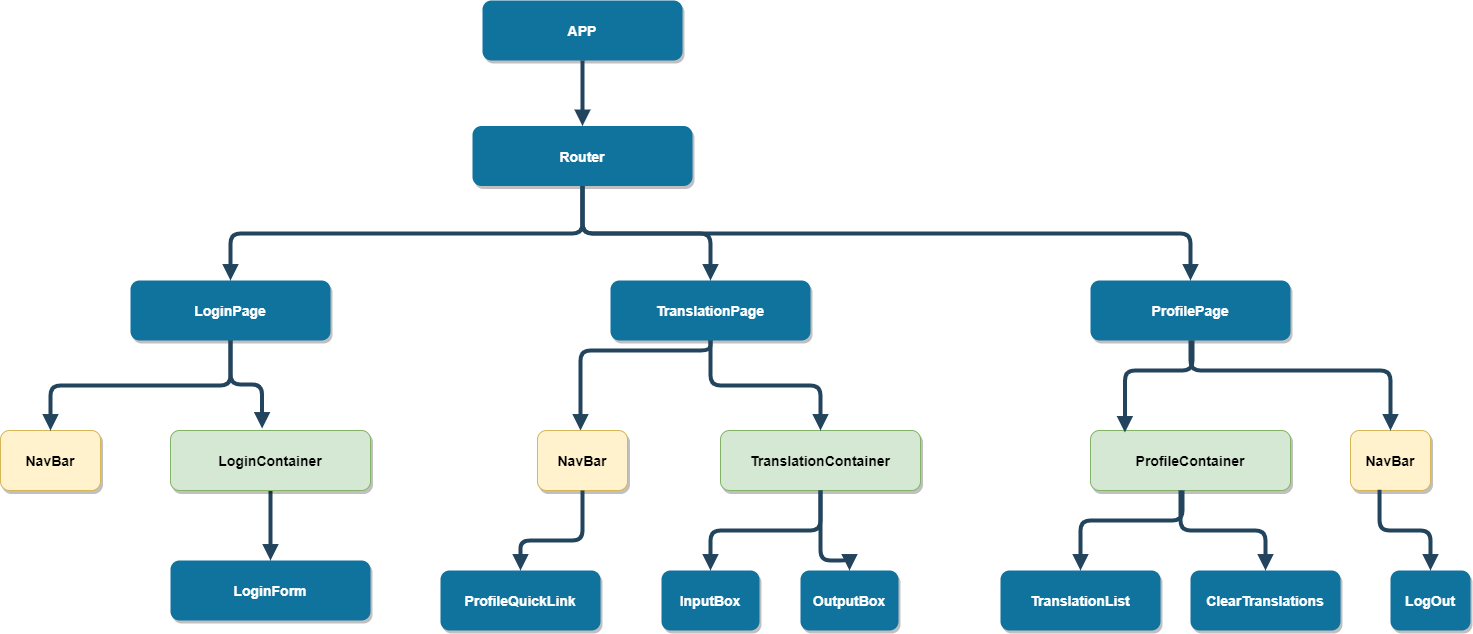

The diagram above was exported from draw.io. Its source (the exported page's mxGraphModel, read from the mxfile embedded in the PNG):
<mxGraphModel dx="1221" dy="636" grid="1" gridSize="10" guides="1" tooltips="1" connect="1" arrows="1" fold="1" page="1" pageScale="1.5" pageWidth="1169" pageHeight="827" background="none" math="0" shadow="0">
  <root>
    <mxCell id="0" />
    <mxCell id="1" parent="0" />
    <mxCell id="2" value="APP" style="rounded=1;fillColor=#10739E;strokeColor=none;shadow=1;gradientColor=none;fontStyle=1;fontColor=#FFFFFF;fontSize=14;" parent="1" vertex="1">
      <mxGeometry x="672" y="220" width="200" height="60" as="geometry" />
    </mxCell>
    <mxCell id="3" value="Router" style="rounded=1;fillColor=#10739E;strokeColor=none;shadow=1;gradientColor=none;fontStyle=1;fontColor=#FFFFFF;fontSize=14;" parent="1" vertex="1">
      <mxGeometry x="662" y="345.5" width="220" height="60" as="geometry" />
    </mxCell>
    <mxCell id="4" value="LoginPage" style="rounded=1;fillColor=#10739E;strokeColor=none;shadow=1;gradientColor=none;fontStyle=1;fontColor=#FFFFFF;fontSize=14;" parent="1" vertex="1">
      <mxGeometry x="320" y="500" width="200" height="60" as="geometry" />
    </mxCell>
    <mxCell id="5" value="TranslationPage" style="rounded=1;fillColor=#10739E;strokeColor=none;shadow=1;gradientColor=none;fontStyle=1;fontColor=#FFFFFF;fontSize=14;" parent="1" vertex="1">
      <mxGeometry x="800" y="500" width="200" height="60" as="geometry" />
    </mxCell>
    <mxCell id="6" value="ProfilePage" style="rounded=1;fillColor=#10739E;strokeColor=none;shadow=1;gradientColor=none;fontStyle=1;fontColor=#FFFFFF;fontSize=14;" parent="1" vertex="1">
      <mxGeometry x="1280" y="500" width="200" height="60" as="geometry" />
    </mxCell>
    <mxCell id="8" value="NavBar" style="rounded=1;fillColor=#fff2cc;strokeColor=#d6b656;shadow=1;fontStyle=1;fontSize=14;" parent="1" vertex="1">
      <mxGeometry x="190" y="650" width="100" height="60" as="geometry" />
    </mxCell>
    <mxCell id="10" value="LoginForm" style="rounded=1;fillColor=#10739E;strokeColor=none;shadow=1;gradientColor=none;fontStyle=1;fontColor=#FFFFFF;fontSize=14;" parent="1" vertex="1">
      <mxGeometry x="360" y="780" width="200" height="60" as="geometry" />
    </mxCell>
    <mxCell id="29" value="" style="edgeStyle=elbowEdgeStyle;elbow=vertical;strokeWidth=4;endArrow=block;endFill=1;fontStyle=1;strokeColor=#23445D;" parent="1" source="2" target="3" edge="1">
      <mxGeometry x="22" y="165.5" width="100" height="100" as="geometry">
        <mxPoint x="22" y="265.5" as="sourcePoint" />
        <mxPoint x="122" y="165.5" as="targetPoint" />
      </mxGeometry>
    </mxCell>
    <mxCell id="30" value="" style="edgeStyle=elbowEdgeStyle;elbow=vertical;strokeWidth=4;endArrow=block;endFill=1;fontStyle=1;strokeColor=#23445D;" parent="1" source="3" target="5" edge="1">
      <mxGeometry x="22" y="165.5" width="100" height="100" as="geometry">
        <mxPoint x="22" y="265.5" as="sourcePoint" />
        <mxPoint x="122" y="165.5" as="targetPoint" />
      </mxGeometry>
    </mxCell>
    <mxCell id="31" value="" style="edgeStyle=elbowEdgeStyle;elbow=vertical;strokeWidth=4;endArrow=block;endFill=1;fontStyle=1;strokeColor=#23445D;entryX=0.5;entryY=0;entryDx=0;entryDy=0;" parent="1" source="3" target="4" edge="1">
      <mxGeometry x="22" y="165.5" width="100" height="100" as="geometry">
        <mxPoint x="22" y="265.5" as="sourcePoint" />
        <mxPoint x="130" y="450" as="targetPoint" />
      </mxGeometry>
    </mxCell>
    <mxCell id="32" value="" style="edgeStyle=elbowEdgeStyle;elbow=vertical;strokeWidth=4;endArrow=block;endFill=1;fontStyle=1;strokeColor=#23445D;" parent="1" source="3" target="6" edge="1">
      <mxGeometry x="22" y="165.5" width="100" height="100" as="geometry">
        <mxPoint x="22" y="265.5" as="sourcePoint" />
        <mxPoint x="122" y="165.5" as="targetPoint" />
      </mxGeometry>
    </mxCell>
    <mxCell id="39" value="" style="edgeStyle=elbowEdgeStyle;elbow=vertical;strokeWidth=4;endArrow=block;endFill=1;fontStyle=1;strokeColor=#23445D;" parent="1" source="DUO2sruFWub2OQ8QzoOC-58" target="10" edge="1">
      <mxGeometry x="62" y="175.5" width="100" height="100" as="geometry">
        <mxPoint x="62" y="275.5" as="sourcePoint" />
        <mxPoint x="162" y="175.5" as="targetPoint" />
      </mxGeometry>
    </mxCell>
    <mxCell id="46" value="" style="edgeStyle=elbowEdgeStyle;elbow=vertical;strokeWidth=4;endArrow=block;endFill=1;fontStyle=1;strokeColor=#23445D;exitX=0.5;exitY=1;exitDx=0;exitDy=0;" parent="1" source="4" target="8" edge="1">
      <mxGeometry x="-740.5" y="40" width="100" height="100" as="geometry">
        <mxPoint x="129.5" y="550" as="sourcePoint" />
        <mxPoint x="130" y="584.5" as="targetPoint" />
      </mxGeometry>
    </mxCell>
    <mxCell id="47" value="" style="edgeStyle=elbowEdgeStyle;elbow=vertical;strokeWidth=4;endArrow=block;endFill=1;fontStyle=1;strokeColor=#23445D;exitX=0.5;exitY=1;exitDx=0;exitDy=0;" parent="1" source="5" target="DUO2sruFWub2OQ8QzoOC-55" edge="1">
      <mxGeometry x="-100" y="-40" width="100" height="100" as="geometry">
        <mxPoint x="770" y="550" as="sourcePoint" />
        <mxPoint x="770" y="580" as="targetPoint" />
        <Array as="points">
          <mxPoint x="770" y="570" />
        </Array>
      </mxGeometry>
    </mxCell>
    <mxCell id="DUO2sruFWub2OQ8QzoOC-55" value="NavBar" style="rounded=1;shadow=1;fontStyle=1;fontSize=14;fillColor=#fff2cc;strokeColor=#d6b656;" vertex="1" parent="1">
      <mxGeometry x="727" y="650" width="90" height="60" as="geometry" />
    </mxCell>
    <mxCell id="DUO2sruFWub2OQ8QzoOC-56" value="NavBar" style="rounded=1;shadow=1;fontStyle=1;fontSize=14;fillColor=#fff2cc;strokeColor=#d6b656;" vertex="1" parent="1">
      <mxGeometry x="1540" y="650" width="80" height="60" as="geometry" />
    </mxCell>
    <mxCell id="DUO2sruFWub2OQ8QzoOC-57" value="" style="edgeStyle=elbowEdgeStyle;elbow=vertical;strokeWidth=4;endArrow=block;endFill=1;fontStyle=1;strokeColor=#23445D;" edge="1" parent="1" target="DUO2sruFWub2OQ8QzoOC-56">
      <mxGeometry x="510" y="-30" width="100" height="100" as="geometry">
        <mxPoint x="1380" y="560" as="sourcePoint" />
        <mxPoint x="1280" y="630" as="targetPoint" />
        <Array as="points">
          <mxPoint x="1350" y="590" />
        </Array>
      </mxGeometry>
    </mxCell>
    <mxCell id="DUO2sruFWub2OQ8QzoOC-58" value="LoginContainer" style="rounded=1;fillColor=#d5e8d4;strokeColor=#82b366;shadow=1;fontStyle=1;fontSize=14;" vertex="1" parent="1">
      <mxGeometry x="360" y="650" width="200" height="60" as="geometry" />
    </mxCell>
    <mxCell id="DUO2sruFWub2OQ8QzoOC-59" value="" style="edgeStyle=elbowEdgeStyle;elbow=vertical;strokeWidth=4;endArrow=block;endFill=1;fontStyle=1;strokeColor=#23445D;exitX=0.5;exitY=1;exitDx=0;exitDy=0;entryX=0.458;entryY=-0.033;entryDx=0;entryDy=0;entryPerimeter=0;" edge="1" parent="1" source="4" target="DUO2sruFWub2OQ8QzoOC-58">
      <mxGeometry x="136" y="-42.5" width="100" height="100" as="geometry">
        <mxPoint x="184" y="590" as="sourcePoint" />
        <mxPoint x="356" y="590" as="targetPoint" />
      </mxGeometry>
    </mxCell>
    <mxCell id="DUO2sruFWub2OQ8QzoOC-60" value="TranslationContainer" style="rounded=1;fillColor=#d5e8d4;strokeColor=#82b366;shadow=1;fontStyle=1;fontSize=14;" vertex="1" parent="1">
      <mxGeometry x="910" y="650" width="200" height="60" as="geometry" />
    </mxCell>
    <mxCell id="DUO2sruFWub2OQ8QzoOC-61" value="" style="edgeStyle=elbowEdgeStyle;elbow=vertical;strokeWidth=4;endArrow=block;endFill=1;fontStyle=1;strokeColor=#23445D;" edge="1" parent="1" source="5" target="DUO2sruFWub2OQ8QzoOC-60">
      <mxGeometry x="-90" y="-30" width="100" height="100" as="geometry">
        <mxPoint x="780" y="560" as="sourcePoint" />
        <mxPoint x="565" y="670" as="targetPoint" />
      </mxGeometry>
    </mxCell>
    <mxCell id="DUO2sruFWub2OQ8QzoOC-62" value="ProfileQuickLink" style="rounded=1;fillColor=#10739E;strokeColor=none;shadow=1;gradientColor=none;fontStyle=1;fontColor=#FFFFFF;fontSize=14;" vertex="1" parent="1">
      <mxGeometry x="630" y="790" width="160" height="60" as="geometry" />
    </mxCell>
    <mxCell id="DUO2sruFWub2OQ8QzoOC-63" value="" style="edgeStyle=elbowEdgeStyle;elbow=vertical;strokeWidth=4;endArrow=block;endFill=1;fontStyle=1;strokeColor=#23445D;exitX=0.5;exitY=1;exitDx=0;exitDy=0;entryX=0.5;entryY=0;entryDx=0;entryDy=0;" edge="1" parent="1" source="DUO2sruFWub2OQ8QzoOC-55" target="DUO2sruFWub2OQ8QzoOC-62">
      <mxGeometry x="346.5" y="185.5" width="100" height="100" as="geometry">
        <mxPoint x="554.5" y="720" as="sourcePoint" />
        <mxPoint x="560" y="780" as="targetPoint" />
        <Array as="points">
          <mxPoint x="790" y="760" />
        </Array>
      </mxGeometry>
    </mxCell>
    <mxCell id="DUO2sruFWub2OQ8QzoOC-64" value="InputBox" style="rounded=1;fillColor=#10739E;strokeColor=none;shadow=1;gradientColor=none;fontStyle=1;fontColor=#FFFFFF;fontSize=14;" vertex="1" parent="1">
      <mxGeometry x="851" y="790" width="98" height="60" as="geometry" />
    </mxCell>
    <mxCell id="DUO2sruFWub2OQ8QzoOC-65" value="OutputBox" style="rounded=1;fillColor=#10739E;strokeColor=none;shadow=1;gradientColor=none;fontStyle=1;fontColor=#FFFFFF;fontSize=14;" vertex="1" parent="1">
      <mxGeometry x="990" y="790" width="98" height="60" as="geometry" />
    </mxCell>
    <mxCell id="DUO2sruFWub2OQ8QzoOC-66" value="" style="edgeStyle=elbowEdgeStyle;elbow=vertical;strokeWidth=4;endArrow=block;endFill=1;fontStyle=1;strokeColor=#23445D;exitX=0.5;exitY=1;exitDx=0;exitDy=0;entryX=0.5;entryY=0;entryDx=0;entryDy=0;" edge="1" parent="1" source="DUO2sruFWub2OQ8QzoOC-60" target="DUO2sruFWub2OQ8QzoOC-64">
      <mxGeometry x="502" y="185.5" width="100" height="100" as="geometry">
        <mxPoint x="710" y="720" as="sourcePoint" />
        <mxPoint x="710" y="780" as="targetPoint" />
        <Array as="points">
          <mxPoint x="990" y="750" />
        </Array>
      </mxGeometry>
    </mxCell>
    <mxCell id="DUO2sruFWub2OQ8QzoOC-67" value="" style="edgeStyle=elbowEdgeStyle;elbow=vertical;strokeWidth=4;endArrow=block;endFill=1;fontStyle=1;strokeColor=#23445D;exitX=0.5;exitY=1;exitDx=0;exitDy=0;entryX=0.5;entryY=0;entryDx=0;entryDy=0;" edge="1" parent="1" source="DUO2sruFWub2OQ8QzoOC-60" target="DUO2sruFWub2OQ8QzoOC-65">
      <mxGeometry x="512" y="195.5" width="100" height="100" as="geometry">
        <mxPoint x="782" y="730" as="sourcePoint" />
        <mxPoint x="720" y="790" as="targetPoint" />
        <Array as="points">
          <mxPoint x="1010" y="780" />
          <mxPoint x="830" y="760" />
        </Array>
      </mxGeometry>
    </mxCell>
    <mxCell id="DUO2sruFWub2OQ8QzoOC-69" value="LogOut" style="rounded=1;fillColor=#10739E;strokeColor=none;shadow=1;gradientColor=none;fontStyle=1;fontColor=#FFFFFF;fontSize=14;" vertex="1" parent="1">
      <mxGeometry x="1580" y="790" width="80" height="60" as="geometry" />
    </mxCell>
    <mxCell id="DUO2sruFWub2OQ8QzoOC-70" value="ProfileContainer" style="rounded=1;fillColor=#d5e8d4;strokeColor=#82b366;shadow=1;fontStyle=1;fontSize=14;" vertex="1" parent="1">
      <mxGeometry x="1280" y="650" width="200" height="60" as="geometry" />
    </mxCell>
    <mxCell id="DUO2sruFWub2OQ8QzoOC-71" value="TranslationList" style="rounded=1;fillColor=#10739E;strokeColor=none;shadow=1;gradientColor=none;fontStyle=1;fontColor=#FFFFFF;fontSize=14;" vertex="1" parent="1">
      <mxGeometry x="1190" y="790" width="160" height="60" as="geometry" />
    </mxCell>
    <mxCell id="DUO2sruFWub2OQ8QzoOC-72" value="" style="edgeStyle=elbowEdgeStyle;elbow=vertical;strokeWidth=4;endArrow=block;endFill=1;fontStyle=1;strokeColor=#23445D;exitX=0.5;exitY=1;exitDx=0;exitDy=0;entryX=0.172;entryY=0.033;entryDx=0;entryDy=0;entryPerimeter=0;" edge="1" parent="1" target="DUO2sruFWub2OQ8QzoOC-70">
      <mxGeometry x="1112" y="25.5" width="100" height="100" as="geometry">
        <mxPoint x="1382" y="560" as="sourcePoint" />
        <mxPoint x="1320" y="620" as="targetPoint" />
        <Array as="points">
          <mxPoint x="1600" y="590" />
        </Array>
      </mxGeometry>
    </mxCell>
    <mxCell id="DUO2sruFWub2OQ8QzoOC-73" value="" style="edgeStyle=elbowEdgeStyle;elbow=vertical;strokeWidth=4;endArrow=block;endFill=1;fontStyle=1;strokeColor=#23445D;exitX=0.5;exitY=1;exitDx=0;exitDy=0;entryX=0.5;entryY=0;entryDx=0;entryDy=0;" edge="1" parent="1" target="DUO2sruFWub2OQ8QzoOC-71">
      <mxGeometry x="1102" y="175.5" width="100" height="100" as="geometry">
        <mxPoint x="1372" y="710" as="sourcePoint" />
        <mxPoint x="1310" y="770" as="targetPoint" />
        <Array as="points">
          <mxPoint x="1590" y="740" />
        </Array>
      </mxGeometry>
    </mxCell>
    <mxCell id="DUO2sruFWub2OQ8QzoOC-74" value="" style="edgeStyle=elbowEdgeStyle;elbow=vertical;strokeWidth=4;endArrow=block;endFill=1;fontStyle=1;strokeColor=#23445D;exitX=0.363;exitY=0.989;exitDx=0;exitDy=0;entryX=0.5;entryY=0;entryDx=0;entryDy=0;exitPerimeter=0;" edge="1" parent="1" source="DUO2sruFWub2OQ8QzoOC-56" target="DUO2sruFWub2OQ8QzoOC-69">
      <mxGeometry x="1402" y="175.5" width="100" height="100" as="geometry">
        <mxPoint x="1672" y="710" as="sourcePoint" />
        <mxPoint x="1570" y="790" as="targetPoint" />
        <Array as="points">
          <mxPoint x="1650" y="750" />
        </Array>
      </mxGeometry>
    </mxCell>
    <mxCell id="DUO2sruFWub2OQ8QzoOC-75" value="ClearTranslations" style="rounded=1;fillColor=#10739E;strokeColor=none;shadow=1;gradientColor=none;fontStyle=1;fontColor=#FFFFFF;fontSize=14;" vertex="1" parent="1">
      <mxGeometry x="1380" y="790" width="150" height="60" as="geometry" />
    </mxCell>
    <mxCell id="DUO2sruFWub2OQ8QzoOC-76" value="" style="edgeStyle=elbowEdgeStyle;elbow=vertical;strokeWidth=4;endArrow=block;endFill=1;fontStyle=1;strokeColor=#23445D;" edge="1" parent="1" target="DUO2sruFWub2OQ8QzoOC-75">
      <mxGeometry x="1112" y="185.5" width="100" height="100" as="geometry">
        <mxPoint x="1370" y="710" as="sourcePoint" />
        <mxPoint x="1280" y="800" as="targetPoint" />
        <Array as="points">
          <mxPoint x="1600" y="750" />
        </Array>
      </mxGeometry>
    </mxCell>
  </root>
</mxGraphModel>